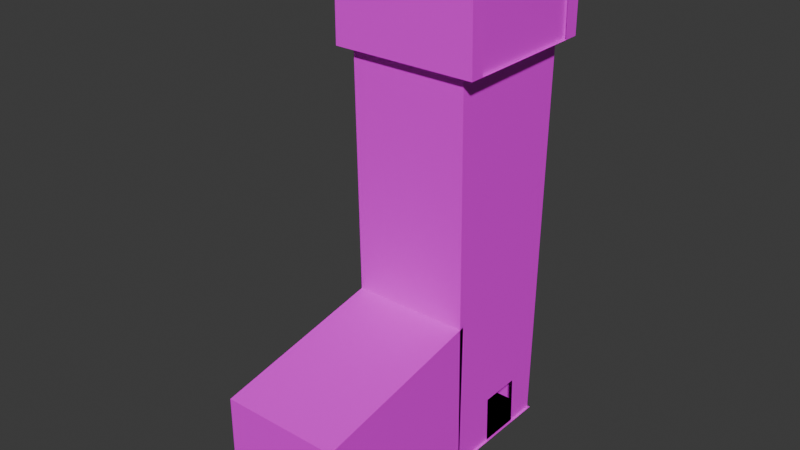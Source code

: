 # Source: tegirmon.blend  (saved by Blender 4.2.66; exported with 4.5.12 LTS)
import bpy
from mathutils import Matrix  # noqa: F401  (used for matrix-valued properties, if any)

bpy.ops.wm.read_factory_settings(use_empty=True)
scene = bpy.context.scene
scene.name = 'Scene'

# ---- collections
col_collection = bpy.data.collections.new('Collection'); scene.collection.children.link(col_collection)

# ---- images (referenced by path relative to the original .blend; pixels are not part of the script)
import os
ASSET_DIR = os.environ.get("B2B_ASSET_DIR", "")  # directory of the original .blend (textures are referenced by path, not embedded)
HERE = os.path.dirname(os.path.abspath(__file__))  # packed textures are extracted next to this script under _unpacked/

def load_image(name, relpath, width, height, colorspace="sRGB"):
    """Load a texture the original file referenced (path relative to the .blend, or extracted next to this script)."""
    p = next((c for c in (os.path.join(HERE, relpath), os.path.join(ASSET_DIR, relpath)) if relpath and os.path.exists(c)), "")
    if p:
        img = bpy.data.images.load(p, check_existing=True)
        img.name = name
    else:  # same state as the original file: an image datablock whose file is absent (Cycles renders it pink)
        img = bpy.data.images.new(name, width, height)
        img.source = "FILE"
        img.filepath = "//" + (relpath or name)
    img.colorspace_settings.name = colorspace
    return img
img_wood_wall_nature_jpg = load_image('wood-wall-nature.jpg', 'wood-wall-nature.jpg', 1024, 1024, 'sRGB')
img_56823b8b3a923939629dccc6ed3516ae_jpg = load_image('56823b8b3a923939629dccc6ed3516ae.jpg', '56823b8b3a923939629dccc6ed3516ae.jpg', 1024, 1024, 'sRGB')

# ---- materials (node trees are filled in below, after node groups)
mat_material_003 = bpy.data.materials.new('Material.003')
mat_material_001 = bpy.data.materials.new('Material.001')
mat_material_002 = bpy.data.materials.new('Material.002')

# ---- material node trees
mat_material_003.use_nodes = True; mat_material_003.node_tree.nodes.clear()
_N = mat_material_003.node_tree.nodes; _L = mat_material_003.node_tree.links
n0 = _N.new('ShaderNodeBsdfPrincipled'); n0.name = 'Principled BSDF'; n0.location = (10, 300)
n1 = _N.new('ShaderNodeOutputMaterial'); n1.name = 'Material Output'; n1.location = (300, 300)
n2 = _N.new('ShaderNodeTexImage'); n2.name = 'Image Texture'; n2.location = (-336, 237)
n2.image = img_wood_wall_nature_jpg
_L.new(n0.outputs[0], n1.inputs[0])
_L.new(n2.outputs[0], n0.inputs[0])
n1.is_active_output = True
mat_material_001.use_nodes = True; mat_material_001.node_tree.nodes.clear()
_N = mat_material_001.node_tree.nodes; _L = mat_material_001.node_tree.links
n0 = _N.new('ShaderNodeBsdfPrincipled'); n0.name = 'Principled BSDF'; n0.location = (10, 300)
n1 = _N.new('ShaderNodeOutputMaterial'); n1.name = 'Material Output'; n1.location = (300, 300)
n2 = _N.new('ShaderNodeTexImage'); n2.name = 'Image Texture'; n2.location = (-275, 328)
n2.image = img_wood_wall_nature_jpg
_L.new(n0.outputs[0], n1.inputs[0])
_L.new(n2.outputs[0], n0.inputs[0])
n1.is_active_output = True
mat_material_002.use_nodes = True; mat_material_002.node_tree.nodes.clear()
_N = mat_material_002.node_tree.nodes; _L = mat_material_002.node_tree.links
n0 = _N.new('ShaderNodeBsdfPrincipled'); n0.name = 'Principled BSDF'; n0.location = (10, 300)
n1 = _N.new('ShaderNodeOutputMaterial'); n1.name = 'Material Output'; n1.location = (300, 300)
n2 = _N.new('ShaderNodeTexImage'); n2.name = 'Image Texture'; n2.location = (-275, 328)
n2.image = img_56823b8b3a923939629dccc6ed3516ae_jpg
_L.new(n0.outputs[0], n1.inputs[0])
_L.new(n2.outputs[0], n0.inputs[0])
n1.is_active_output = True

# ---- world
world_world = bpy.data.worlds.new('World'); scene.world = world_world
world_world.use_nodes = True; world_world.node_tree.nodes.clear()
_N = world_world.node_tree.nodes; _L = world_world.node_tree.links
n0 = _N.new('ShaderNodeOutputWorld'); n0.name = 'World Output'; n0.location = (300, 300)
n1 = _N.new('ShaderNodeBackground'); n1.name = 'Background'; n1.location = (10, 300)
n1.inputs[0].default_value = (0.05088, 0.05088, 0.05088, 1.0)
_L.new(n1.outputs[0], n0.inputs[0])
n0.is_active_output = True
world_world.color = (0.05088, 0.05088, 0.05088)
world_world.sun_shadow_jitter_overblur = 0.0

# ---- meshes
me_cube_001 = bpy.data.meshes.new('Cube.001')
me_cube_001.from_pydata([(-1.0, -1.0, -1.0), (-1.0, -1.0, 1.0), (-1.0, 1.0, -1.0), (-1.0, 1.0, 1.585), (1.0, -1.0, -1.0), (1.0, -1.0, 1.0), (1.0, 1.0, -1.0), (1.0, 1.0, 1.585)], [], [(0, 1, 3, 2), (2, 3, 7, 6), (6, 7, 5, 4), (4, 5, 1, 0), (2, 6, 4, 0), (7, 3, 1, 5)])
_uv = me_cube_001.uv_layers.new(name='UVMap')
_uv.uv.foreach_set('vector', [0.375, 0.0, 0.625, 0.0, 0.625, 0.25, 0.375, 0.25, 0.375, 0.25, 0.625, 0.25, 0.625, 0.5, 0.375, 0.5, 1.038, -0.03625, 1.038, 1.336, -0.03815, 1.02, -0.03815, -0.03625, 0.375, 0.75, 0.625, 0.75, 0.625, 1.0, 0.375, 1.0, 0.125, 0.5, 0.375, 0.5, 0.375, 0.75, 0.125, 0.75, -0.2858, -0.4108, 1.786, -0.4108, 1.786, 1.661, -0.2858, 1.661])
me_cube_001.materials.append(mat_material_003)
me_cube_001.update()
me_cube_002 = bpy.data.meshes.new('Cube.002')
me_cube_002.from_pydata([(-1.0, -1.0, -1.0), (-1.0, -1.0, 1.0), (-1.0, 1.0, -1.0), (-1.0, 1.0, 1.0), (1.0, -1.0, -1.0), (1.0, -1.0, 1.0), (1.0, 1.0, -1.0), (1.0, 1.0, 1.0), (-1.141, -1.281, 0.6017), (-1.141, 1.281, 0.6017), (1.188, 1.281, 0.6017), (1.218, -1.281, 0.6017), (-1.141, -1.281, 0.9394), (-1.141, 1.281, 0.9394), (1.188, 1.281, 0.9394), (1.188, -1.281, 0.9394), (-1.0, 1.14, 0.5958), (1.0, 1.14, 0.5958), (1.0, -1.14, 0.5958), (-1.0, -1.14, 0.5958), (1.0, -0.2096, -1.0), (1.0, 0.504, -1.0), (1.0, -0.2333, -0.8017), (1.0, 0.4748, -0.7995), (1.188, -1.061, 0.9394), (1.215, -1.029, 0.6017)], [], [(12, 1, 3, 13), (13, 3, 7, 14), (14, 7, 5, 15, 24), (15, 5, 1, 12), (2, 6, 21, 20, 4, 0), (7, 3, 1, 5), (18, 11, 8, 19), (17, 10, 25, 11, 18), (16, 9, 10, 17), (19, 8, 9, 16), (11, 15, 12, 8), (10, 14, 24, 25), (9, 13, 14, 10), (8, 12, 13, 9), (0, 19, 16, 2), (2, 16, 17, 6), (6, 17, 18, 4, 20, 22, 23, 21), (4, 18, 19, 0), (25, 24, 15, 11)])
_uv = me_cube_002.uv_layers.new(name='UVMap')
_uv.uv.foreach_set('vector', [2.547, 4.784, 2.526, 5.054, 1.426, 5.11, 1.447, 4.84, 1.447, 4.84, 1.426, 5.11, 0.3258, 5.166, 0.3463, 4.896, 0.3463, 4.896, 0.3258, 5.166, -0.7745, 5.222, -0.7539, 4.952, -0.6597, 4.947, -0.7539, 4.952, -0.7745, 5.222, -1.875, 5.278, -1.854, 5.008, 1.679, -12.67, 1.002, -3.754, 0.7296, -3.74, 0.337, -3.72, -0.09784, -3.698, 0.5788, -12.62, 0.3258, 5.166, -0.3508, 14.09, -1.451, 14.14, -0.7745, 5.222, -0.3688, -0.1261, -0.6397, 3.446, -1.74, 3.502, -1.469, -0.07007, 0.7315, -0.1821, 0.4606, 3.39, -0.5316, 3.44, -0.6397, 3.446, -0.3688, -0.1261, 1.832, -0.2381, 1.561, 3.334, 0.4606, 3.39, 0.7315, -0.1821, 2.932, -0.2941, 2.661, 3.278, 1.561, 3.334, 1.832, -0.2381, -0.6397, 3.446, -0.7539, 4.952, -1.854, 5.008, -1.74, 3.502, 0.4606, 3.39, 0.3463, 4.896, -0.6597, 4.947, -0.5316, 3.44, 1.561, 3.334, 1.447, 4.84, 0.3463, 4.896, 0.4606, 3.39, 2.661, 3.278, 2.547, 4.784, 1.447, 4.84, 1.561, 3.334, 3.203, -3.866, 2.932, -0.2941, 1.832, -0.2381, 2.103, -3.81, 2.103, -3.81, 1.832, -0.2381, 0.7315, -0.1821, 1.002, -3.754, 1.002, -3.754, 0.7315, -0.1821, -0.3688, -0.1261, -0.09784, -3.698, 0.337, -3.72, 0.2917, -3.276, 0.6764, -3.29, 0.7296, -3.74, -0.09784, -3.698, -0.3688, -0.1261, -1.469, -0.07007, -1.198, -3.642, -0.5316, 3.44, -0.6597, 4.947, -0.7539, 4.952, -0.6397, 3.446])
me_cube_002.materials.append(mat_material_001)
me_cube_002.update()
me_cube_003 = bpy.data.meshes.new('Cube.003')
me_cube_003.from_pydata([(-1.0, -1.0, -1.0), (-1.0, -1.0, 1.0), (-1.0, 1.0, -1.0), (-1.0, 1.0, 1.0), (1.0, -1.0, -1.0), (1.0, -1.0, 1.0), (1.0, 1.0, -1.0), (1.0, 1.0, 1.0), (-1.141, -1.281, 0.6017), (-1.141, 1.281, 0.6017), (1.188, 1.281, 0.6017), (1.218, -1.281, 0.6017), (-1.141, -1.281, 0.9394), (-1.141, 1.281, 0.9394), (1.188, 1.281, 0.9394), (1.188, -1.281, 0.9394), (-1.0, 1.14, 0.5958), (1.0, 1.14, 0.5958), (1.0, -1.14, 0.5958), (-1.0, -1.14, 0.5958), (1.0, -0.2096, -1.0), (1.0, 0.504, -1.0), (1.191, 1.015, 0.6017), (1.188, 0.9904, 0.9394), (1.215, -1.045, 0.6017), (1.188, -0.9827, 0.9394)], [], [(12, 1, 3, 13), (13, 3, 7, 14), (14, 7, 5, 15, 25, 23), (15, 5, 1, 12), (2, 6, 21, 20, 4, 0), (18, 11, 8, 19), (17, 10, 22, 24, 11, 18), (16, 9, 10, 17), (19, 8, 9, 16), (11, 15, 12, 8), (10, 14, 23, 22), (9, 13, 14, 10), (8, 12, 13, 9), (24, 25, 15, 11)])
_uv = me_cube_003.uv_layers.new(name='UVMap')
_uv.uv.foreach_set('vector', [2.547, 4.784, 2.526, 5.054, 1.426, 5.11, 1.447, 4.84, 1.447, 4.84, 1.426, 5.11, 0.3258, 5.166, 0.3463, 4.896, 0.3463, 4.896, 0.3258, 5.166, -0.7745, 5.222, -0.7539, 4.952, -0.6259, 4.946, 0.2216, 4.902, -0.7539, 4.952, -0.7745, 5.222, -1.875, 5.278, -1.854, 5.008, 1.679, -12.67, 1.002, -3.754, 0.7296, -3.74, 0.337, -3.72, -0.09784, -3.698, 0.5788, -12.62, -0.3688, -0.1261, -0.6397, 3.446, -1.74, 3.502, -1.469, -0.07007, 0.7315, -0.1821, 0.4606, 3.39, 0.3464, 3.396, -0.5383, 3.441, -0.6397, 3.446, -0.3688, -0.1261, 1.832, -0.2381, 1.561, 3.334, 0.4606, 3.39, 0.7315, -0.1821, 2.932, -0.2941, 2.661, 3.278, 1.561, 3.334, 1.832, -0.2381, -0.6397, 3.446, -0.7539, 4.952, -1.854, 5.008, -1.74, 3.502, 0.3346, -0.008525, 0.3445, 1.004, 0.2641, 1.008, 0.2611, -0.004783, 1.561, 3.334, 1.447, 4.84, 0.3463, 4.896, 0.4606, 3.39, 2.661, 3.278, 2.547, 4.784, 1.447, 4.84, 1.561, 3.334, 0.6376, -0.002132, 0.626, 1.004, 0.5183, 0.9942, 0.5233, 0.00303])
me_cube_003.materials.append(mat_material_002)
me_cube_003.update()

# ---- objects
ob_cube = bpy.data.objects.new('Cube', me_cube_001)
ob_cube_001 = bpy.data.objects.new('Cube.001', me_cube_002)
ob_cube_002 = bpy.data.objects.new('Cube.002', me_cube_003)

# ---- transforms, parenting, visibility, modifiers, constraints
ob_cube.location = (0.0, 0.09477, 0.9212)
ob_cube.scale = (1.0, 1.5, 1.0)
ob_cube_001.location = (0.0, 2.575, 4.093)
ob_cube_001.scale = (1.0, 1.0, 4.182)
ob_cube_002.location = (0.0, 2.575, 4.093)
ob_cube_002.scale = (1.04, 1.024, 4.182)

# ---- collection membership
col_collection.objects.link(ob_cube)
col_collection.objects.link(ob_cube_001)
col_collection.objects.link(ob_cube_002)

# ---- scene / render settings (as saved in the file)
scene.frame_start = 1; scene.frame_end = 250; scene.frame_set(1)
scene.render.engine = 'BLENDER_EEVEE_NEXT'
bpy.context.view_layer.update()

# ---- added for rendering (the .blend has no active camera and no usable light): camera, sun
cam_auto = bpy.data.cameras.new('AutoCamera')
cam_auto.lens = 50.0
cam_auto.sensor_width = 36.0
cam_auto.clip_end = 1000.0
ob_auto_camera = bpy.data.objects.new('AutoCamera', cam_auto)
scene.collection.objects.link(ob_auto_camera)
ob_auto_camera.location = (9.47523, -10.081, 11.6413)
ob_auto_camera.rotation_euler = (1.09748, -7.21219e-08, 0.694738)
scene.camera = ob_auto_camera
light_auto_sun = bpy.data.lights.new('AutoSun', 'SUN')
light_auto_sun.energy = 3.0
light_auto_sun.angle = 0.0523599
ob_auto_sun = bpy.data.objects.new('AutoSun', light_auto_sun)
scene.collection.objects.link(ob_auto_sun)
ob_auto_sun.rotation_euler = (0.872665, 0.174533, 0.523599)
bpy.context.view_layer.update()
